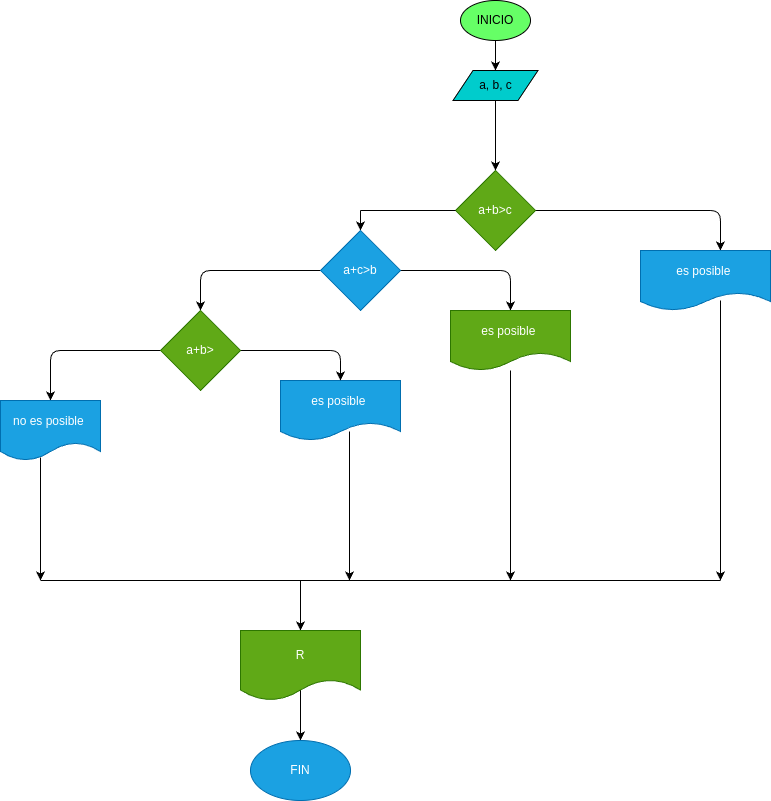

The diagram above was exported from draw.io. Its source (the exported page's mxGraphModel, read from the mxfile embedded in the PNG):
<mxGraphModel dx="1346" dy="457" grid="1" gridSize="10" guides="1" tooltips="1" connect="1" arrows="1" fold="1" page="1" pageScale="1" pageWidth="850" pageHeight="1100" math="0" shadow="0">
  <root>
    <mxCell id="0" />
    <mxCell id="1" parent="0" />
    <mxCell id="4" value="" style="edgeStyle=none;html=1;" parent="1" source="2" target="3" edge="1">
      <mxGeometry relative="1" as="geometry" />
    </mxCell>
    <mxCell id="2" value="INICIO" style="ellipse;whiteSpace=wrap;html=1;fillColor=#66FF66;" parent="1" vertex="1">
      <mxGeometry x="220" y="10" width="70" height="40" as="geometry" />
    </mxCell>
    <mxCell id="3" value="a, b, c" style="shape=parallelogram;perimeter=parallelogramPerimeter;whiteSpace=wrap;html=1;fixedSize=1;fillColor=#00CCCC;" parent="1" vertex="1">
      <mxGeometry x="212.5" y="80" width="85" height="30" as="geometry" />
    </mxCell>
    <mxCell id="5" value="" style="endArrow=classic;html=1;exitX=0.5;exitY=1;exitDx=0;exitDy=0;" parent="1" source="3" edge="1">
      <mxGeometry width="50" height="50" relative="1" as="geometry">
        <mxPoint x="230" y="260" as="sourcePoint" />
        <mxPoint x="255" y="180" as="targetPoint" />
      </mxGeometry>
    </mxCell>
    <mxCell id="26" style="edgeStyle=none;html=1;exitX=1;exitY=0.5;exitDx=0;exitDy=0;entryX=0.615;entryY=0;entryDx=0;entryDy=0;entryPerimeter=0;" edge="1" parent="1" source="17" target="20">
      <mxGeometry relative="1" as="geometry">
        <mxPoint x="530" y="220" as="targetPoint" />
        <Array as="points">
          <mxPoint x="480" y="220" />
        </Array>
      </mxGeometry>
    </mxCell>
    <mxCell id="17" value="a+b&amp;gt;c" style="rhombus;whiteSpace=wrap;html=1;fillColor=#60a917;fontColor=#ffffff;strokeColor=#2D7600;" vertex="1" parent="1">
      <mxGeometry x="215" y="180" width="80" height="80" as="geometry" />
    </mxCell>
    <mxCell id="20" value="es posible&amp;nbsp;" style="shape=document;whiteSpace=wrap;html=1;boundedLbl=1;fillColor=#1ba1e2;fontColor=#ffffff;strokeColor=#006EAF;" vertex="1" parent="1">
      <mxGeometry x="400" y="260" width="130" height="60" as="geometry" />
    </mxCell>
    <mxCell id="21" value="" style="endArrow=none;html=1;exitX=0;exitY=0.5;exitDx=0;exitDy=0;" edge="1" parent="1" source="17">
      <mxGeometry width="50" height="50" relative="1" as="geometry">
        <mxPoint x="230" y="260" as="sourcePoint" />
        <mxPoint x="120" y="220" as="targetPoint" />
      </mxGeometry>
    </mxCell>
    <mxCell id="22" value="" style="endArrow=classic;html=1;" edge="1" parent="1" target="23">
      <mxGeometry width="50" height="50" relative="1" as="geometry">
        <mxPoint x="120" y="220" as="sourcePoint" />
        <mxPoint x="120" y="270" as="targetPoint" />
      </mxGeometry>
    </mxCell>
    <mxCell id="24" style="edgeStyle=none;html=1;exitX=1;exitY=0.5;exitDx=0;exitDy=0;" edge="1" parent="1" source="23">
      <mxGeometry relative="1" as="geometry">
        <mxPoint x="270" y="320" as="targetPoint" />
        <Array as="points">
          <mxPoint x="270" y="280" />
        </Array>
      </mxGeometry>
    </mxCell>
    <mxCell id="27" style="edgeStyle=none;html=1;exitX=0;exitY=0.5;exitDx=0;exitDy=0;" edge="1" parent="1" source="23">
      <mxGeometry relative="1" as="geometry">
        <mxPoint x="-40" y="320" as="targetPoint" />
        <Array as="points">
          <mxPoint x="-40" y="280" />
        </Array>
      </mxGeometry>
    </mxCell>
    <mxCell id="23" value="a+c&amp;gt;b" style="rhombus;whiteSpace=wrap;html=1;fillColor=#1ba1e2;fontColor=#ffffff;strokeColor=#006EAF;" vertex="1" parent="1">
      <mxGeometry x="80" y="240" width="80" height="80" as="geometry" />
    </mxCell>
    <mxCell id="38" value="es posible&amp;nbsp;" style="shape=document;whiteSpace=wrap;html=1;boundedLbl=1;fillColor=#60a917;fontColor=#ffffff;strokeColor=#2D7600;" vertex="1" parent="1">
      <mxGeometry x="210" y="320" width="120" height="60" as="geometry" />
    </mxCell>
    <mxCell id="39" value="es posible&amp;nbsp;" style="shape=document;whiteSpace=wrap;html=1;boundedLbl=1;fillColor=#1ba1e2;fontColor=#ffffff;strokeColor=#006EAF;" vertex="1" parent="1">
      <mxGeometry x="40" y="390" width="120" height="60" as="geometry" />
    </mxCell>
    <mxCell id="41" style="edgeStyle=none;html=1;exitX=1;exitY=0.5;exitDx=0;exitDy=0;" edge="1" parent="1" source="40">
      <mxGeometry relative="1" as="geometry">
        <mxPoint x="100" y="390" as="targetPoint" />
        <Array as="points">
          <mxPoint x="100" y="360" />
        </Array>
      </mxGeometry>
    </mxCell>
    <mxCell id="42" style="edgeStyle=none;html=1;exitX=0;exitY=0.5;exitDx=0;exitDy=0;" edge="1" parent="1" source="40" target="43">
      <mxGeometry relative="1" as="geometry">
        <mxPoint x="-190" y="390" as="targetPoint" />
        <Array as="points">
          <mxPoint x="-190" y="360" />
        </Array>
      </mxGeometry>
    </mxCell>
    <mxCell id="40" value="a+b&amp;gt;" style="rhombus;whiteSpace=wrap;html=1;fillColor=#60a917;fontColor=#ffffff;strokeColor=#2D7600;" vertex="1" parent="1">
      <mxGeometry x="-80" y="320" width="80" height="80" as="geometry" />
    </mxCell>
    <mxCell id="43" value="no es posible&amp;nbsp;" style="shape=document;whiteSpace=wrap;html=1;boundedLbl=1;fillColor=#1ba1e2;fontColor=#ffffff;strokeColor=#006EAF;" vertex="1" parent="1">
      <mxGeometry x="-240" y="410" width="100" height="60" as="geometry" />
    </mxCell>
    <mxCell id="44" value="" style="endArrow=classic;html=1;exitX=0.615;exitY=0.833;exitDx=0;exitDy=0;exitPerimeter=0;" edge="1" parent="1" source="20">
      <mxGeometry width="50" height="50" relative="1" as="geometry">
        <mxPoint x="450" y="330" as="sourcePoint" />
        <mxPoint x="480" y="590" as="targetPoint" />
      </mxGeometry>
    </mxCell>
    <mxCell id="45" value="" style="endArrow=none;html=1;" edge="1" parent="1">
      <mxGeometry width="50" height="50" relative="1" as="geometry">
        <mxPoint x="-200" y="590" as="sourcePoint" />
        <mxPoint x="480" y="590" as="targetPoint" />
      </mxGeometry>
    </mxCell>
    <mxCell id="46" value="" style="endArrow=classic;html=1;exitX=0.4;exitY=0.95;exitDx=0;exitDy=0;exitPerimeter=0;" edge="1" parent="1" source="43">
      <mxGeometry width="50" height="50" relative="1" as="geometry">
        <mxPoint y="490" as="sourcePoint" />
        <mxPoint x="-200" y="590" as="targetPoint" />
      </mxGeometry>
    </mxCell>
    <mxCell id="47" value="" style="endArrow=classic;html=1;exitX=0.575;exitY=0.85;exitDx=0;exitDy=0;exitPerimeter=0;" edge="1" parent="1" source="39">
      <mxGeometry width="50" height="50" relative="1" as="geometry">
        <mxPoint y="490" as="sourcePoint" />
        <mxPoint x="109" y="590" as="targetPoint" />
      </mxGeometry>
    </mxCell>
    <mxCell id="48" value="" style="endArrow=classic;html=1;" edge="1" parent="1" source="38">
      <mxGeometry width="50" height="50" relative="1" as="geometry">
        <mxPoint x="320" y="430" as="sourcePoint" />
        <mxPoint x="270" y="590" as="targetPoint" />
      </mxGeometry>
    </mxCell>
    <mxCell id="49" value="" style="endArrow=classic;html=1;" edge="1" parent="1" target="50">
      <mxGeometry width="50" height="50" relative="1" as="geometry">
        <mxPoint x="60" y="590" as="sourcePoint" />
        <mxPoint x="60" y="670" as="targetPoint" />
      </mxGeometry>
    </mxCell>
    <mxCell id="50" value="R" style="shape=document;whiteSpace=wrap;html=1;boundedLbl=1;fillColor=#60a917;fontColor=#ffffff;strokeColor=#2D7600;" vertex="1" parent="1">
      <mxGeometry y="640" width="120" height="70" as="geometry" />
    </mxCell>
    <mxCell id="51" value="" style="endArrow=classic;html=1;exitX=0.5;exitY=0.857;exitDx=0;exitDy=0;exitPerimeter=0;" edge="1" parent="1" source="50" target="52">
      <mxGeometry width="50" height="50" relative="1" as="geometry">
        <mxPoint x="70" y="660" as="sourcePoint" />
        <mxPoint x="60" y="760" as="targetPoint" />
      </mxGeometry>
    </mxCell>
    <mxCell id="52" value="FIN" style="ellipse;whiteSpace=wrap;html=1;fillColor=#1ba1e2;fontColor=#ffffff;strokeColor=#006EAF;" vertex="1" parent="1">
      <mxGeometry x="10" y="750" width="100" height="60" as="geometry" />
    </mxCell>
  </root>
</mxGraphModel>